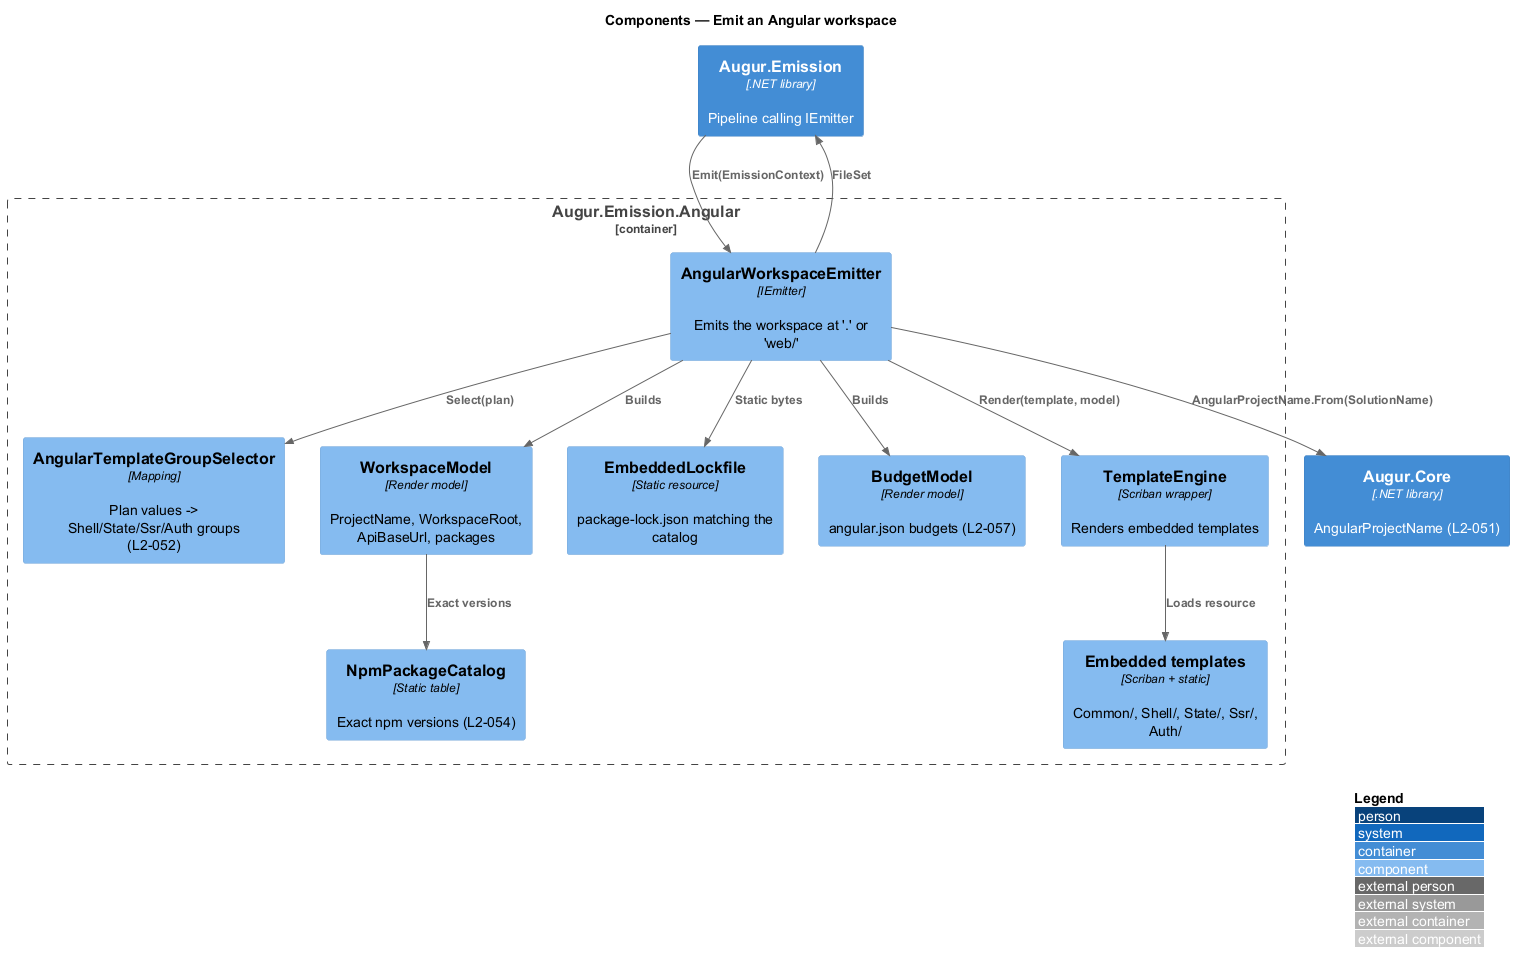

The diagram above was rendered by PlantUML. Its source (embedded in the PNG):
@startuml
!include <C4/C4_Component>
LAYOUT_WITH_LEGEND()
title Components — Emit an Angular workspace

Container(emission, "Augur.Emission", ".NET library", "Pipeline calling IEmitter")
Container(core, "Augur.Core", ".NET library", "AngularProjectName (L2-051)")
Container_Boundary(angular, "Augur.Emission.Angular") {
  Component(emitter, "AngularWorkspaceEmitter", "IEmitter", "Emits the workspace at '.' or 'web/'")
  Component(selector, "AngularTemplateGroupSelector", "Mapping", "Plan values -> Shell/State/Ssr/Auth groups (L2-052)")
  Component(model, "WorkspaceModel", "Render model", "ProjectName, WorkspaceRoot, ApiBaseUrl, packages")
  Component(packages, "NpmPackageCatalog", "Static table", "Exact npm versions (L2-054)")
  Component(lock, "EmbeddedLockfile", "Static resource", "package-lock.json matching the catalog")
  Component(budgets, "BudgetModel", "Render model", "angular.json budgets (L2-057)")
  Component(engine, "TemplateEngine", "Scriban wrapper", "Renders embedded templates")
  Component(templates, "Embedded templates", "Scriban + static", "Common/, Shell/, State/, Ssr/, Auth/")
}

Rel(emission, emitter, "Emit(EmissionContext)")
Rel(emitter, core, "AngularProjectName.From(SolutionName)")
Rel(emitter, selector, "Select(plan)")
Rel(emitter, model, "Builds")
Rel(model, packages, "Exact versions")
Rel(emitter, budgets, "Builds")
Rel(emitter, engine, "Render(template, model)")
Rel(engine, templates, "Loads resource")
Rel(emitter, lock, "Static bytes")
Rel(emitter, emission, "FileSet")
@enduml